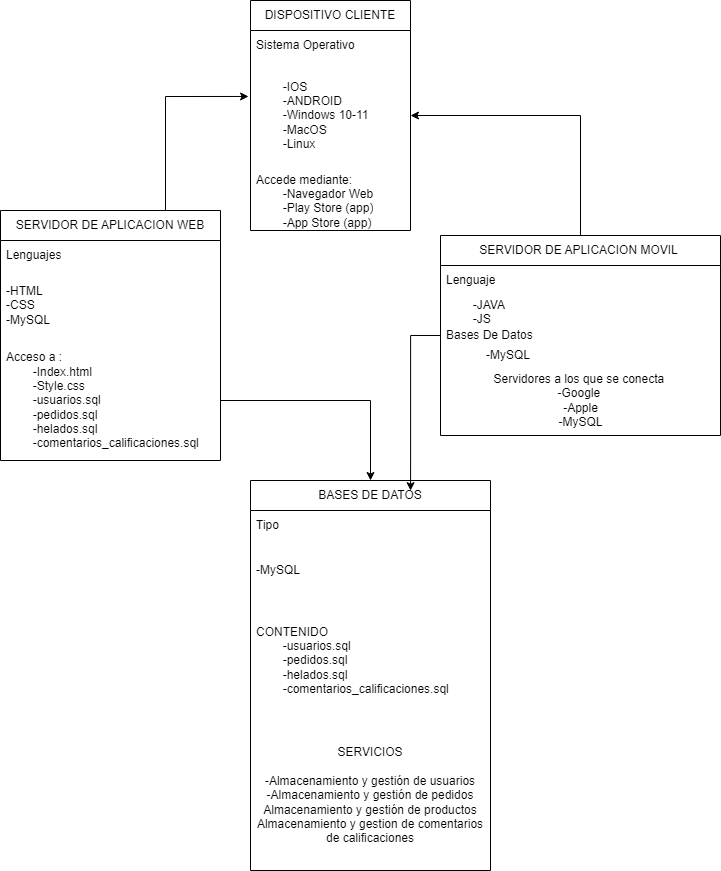

The diagram above was exported from draw.io. Its source (the exported page's mxGraphModel, read from the mxfile embedded in the PNG):
<mxGraphModel dx="878" dy="391" grid="1" gridSize="10" guides="1" tooltips="1" connect="1" arrows="1" fold="1" page="1" pageScale="1" pageWidth="827" pageHeight="1169" math="0" shadow="0">
  <root>
    <mxCell id="0" />
    <mxCell id="1" parent="0" />
    <mxCell id="GIH3jngs8zzukAOBeERF-2" value="DISPOSITIVO CLIENTE" style="swimlane;fontStyle=0;childLayout=stackLayout;horizontal=1;startSize=30;horizontalStack=0;resizeParent=1;resizeParentMax=0;resizeLast=0;collapsible=1;marginBottom=0;whiteSpace=wrap;html=1;" vertex="1" parent="1">
      <mxGeometry x="290" y="30" width="160" height="230" as="geometry" />
    </mxCell>
    <mxCell id="GIH3jngs8zzukAOBeERF-3" value="Sistema Operativo" style="text;strokeColor=none;fillColor=none;align=left;verticalAlign=middle;spacingLeft=4;spacingRight=4;overflow=hidden;points=[[0,0.5],[1,0.5]];portConstraint=eastwest;rotatable=0;whiteSpace=wrap;html=1;" vertex="1" parent="GIH3jngs8zzukAOBeERF-2">
      <mxGeometry y="30" width="160" height="30" as="geometry" />
    </mxCell>
    <mxCell id="GIH3jngs8zzukAOBeERF-4" value="&amp;nbsp;&lt;span style=&quot;white-space: pre;&quot;&gt;&#09;&lt;/span&gt;-IOS&lt;div&gt;&lt;span style=&quot;white-space: pre;&quot;&gt;&#09;&lt;/span&gt;-ANDROID&lt;br&gt;&lt;/div&gt;&lt;div&gt;&lt;div&gt;&lt;span style=&quot;white-space: pre;&quot;&gt;&#09;&lt;/span&gt;-Windows 10-11&lt;br&gt;&lt;/div&gt;&lt;div&gt;&lt;span style=&quot;white-space: pre;&quot;&gt;&#09;&lt;/span&gt;-MacOS&lt;br&gt;&lt;/div&gt;&lt;div&gt;&lt;span style=&quot;white-space: pre;&quot;&gt;&#09;&lt;/span&gt;-Linux&lt;/div&gt;&lt;/div&gt;" style="text;strokeColor=none;fillColor=none;align=left;verticalAlign=middle;spacingLeft=4;spacingRight=4;overflow=hidden;points=[[0,0.5],[1,0.5]];portConstraint=eastwest;rotatable=0;whiteSpace=wrap;html=1;" vertex="1" parent="GIH3jngs8zzukAOBeERF-2">
      <mxGeometry y="60" width="160" height="110" as="geometry" />
    </mxCell>
    <mxCell id="GIH3jngs8zzukAOBeERF-5" value="Accede mediante:&lt;div&gt;&lt;span style=&quot;white-space: pre;&quot;&gt;&#09;&lt;/span&gt;-Navegador Web&lt;br&gt;&lt;/div&gt;&lt;div&gt;&lt;span style=&quot;white-space: pre;&quot;&gt;&#09;&lt;/span&gt;-Play Store (app)&lt;br&gt;&lt;/div&gt;&lt;div&gt;&lt;span style=&quot;white-space: pre;&quot;&gt;&#09;&lt;/span&gt;-App Store (app)&lt;br&gt;&lt;/div&gt;" style="text;strokeColor=none;fillColor=none;align=left;verticalAlign=middle;spacingLeft=4;spacingRight=4;overflow=hidden;points=[[0,0.5],[1,0.5]];portConstraint=eastwest;rotatable=0;whiteSpace=wrap;html=1;" vertex="1" parent="GIH3jngs8zzukAOBeERF-2">
      <mxGeometry y="170" width="160" height="60" as="geometry" />
    </mxCell>
    <mxCell id="GIH3jngs8zzukAOBeERF-25" style="edgeStyle=orthogonalEdgeStyle;rounded=0;orthogonalLoop=1;jettySize=auto;html=1;exitX=0.5;exitY=0;exitDx=0;exitDy=0;entryX=1;entryY=0.5;entryDx=0;entryDy=0;" edge="1" parent="1" source="GIH3jngs8zzukAOBeERF-6" target="GIH3jngs8zzukAOBeERF-4">
      <mxGeometry relative="1" as="geometry" />
    </mxCell>
    <mxCell id="GIH3jngs8zzukAOBeERF-6" value="SERVIDOR DE APLICACION MOVIL&amp;nbsp;" style="swimlane;fontStyle=0;childLayout=stackLayout;horizontal=1;startSize=30;horizontalStack=0;resizeParent=1;resizeParentMax=0;resizeLast=0;collapsible=1;marginBottom=0;whiteSpace=wrap;html=1;" vertex="1" parent="1">
      <mxGeometry x="480" y="265" width="280" height="200" as="geometry" />
    </mxCell>
    <mxCell id="GIH3jngs8zzukAOBeERF-7" value="Lenguaje&amp;nbsp;" style="text;strokeColor=none;fillColor=none;align=left;verticalAlign=middle;spacingLeft=4;spacingRight=4;overflow=hidden;points=[[0,0.5],[1,0.5]];portConstraint=eastwest;rotatable=0;whiteSpace=wrap;html=1;" vertex="1" parent="GIH3jngs8zzukAOBeERF-6">
      <mxGeometry y="30" width="280" height="30" as="geometry" />
    </mxCell>
    <mxCell id="GIH3jngs8zzukAOBeERF-8" value="&amp;nbsp;&lt;span style=&quot;white-space: pre;&quot;&gt;&#09;&lt;/span&gt;-JAVA&lt;div&gt;&lt;span style=&quot;white-space: pre;&quot;&gt;&#09;&lt;/span&gt;-JS&lt;br&gt;&lt;/div&gt;" style="text;strokeColor=none;fillColor=none;align=left;verticalAlign=middle;spacingLeft=4;spacingRight=4;overflow=hidden;points=[[0,0.5],[1,0.5]];portConstraint=eastwest;rotatable=0;whiteSpace=wrap;html=1;" vertex="1" parent="GIH3jngs8zzukAOBeERF-6">
      <mxGeometry y="60" width="280" height="30" as="geometry" />
    </mxCell>
    <mxCell id="GIH3jngs8zzukAOBeERF-9" value="Bases De Datos&lt;div&gt;&lt;br&gt;&lt;/div&gt;" style="text;strokeColor=none;fillColor=none;align=left;verticalAlign=middle;spacingLeft=4;spacingRight=4;overflow=hidden;points=[[0,0.5],[1,0.5]];portConstraint=eastwest;rotatable=0;whiteSpace=wrap;html=1;" vertex="1" parent="GIH3jngs8zzukAOBeERF-6">
      <mxGeometry y="90" width="280" height="20" as="geometry" />
    </mxCell>
    <mxCell id="GIH3jngs8zzukAOBeERF-14" value="&lt;blockquote style=&quot;margin: 0 0 0 40px; border: none; padding: 0px;&quot;&gt;-MySQL&lt;/blockquote&gt;" style="text;strokeColor=none;fillColor=none;align=left;verticalAlign=middle;spacingLeft=4;spacingRight=4;overflow=hidden;points=[[0,0.5],[1,0.5]];portConstraint=eastwest;rotatable=0;whiteSpace=wrap;html=1;" vertex="1" parent="GIH3jngs8zzukAOBeERF-6">
      <mxGeometry y="110" width="280" height="20" as="geometry" />
    </mxCell>
    <mxCell id="GIH3jngs8zzukAOBeERF-15" value="Servidores a los que se conecta&amp;nbsp;&lt;div&gt;-Google&amp;nbsp;&lt;/div&gt;&lt;div&gt;-Apple&lt;/div&gt;&lt;div&gt;-MySQL&lt;/div&gt;" style="text;html=1;align=center;verticalAlign=middle;resizable=0;points=[];autosize=1;strokeColor=none;fillColor=none;" vertex="1" parent="GIH3jngs8zzukAOBeERF-6">
      <mxGeometry y="130" width="280" height="70" as="geometry" />
    </mxCell>
    <mxCell id="GIH3jngs8zzukAOBeERF-10" value="SERVIDOR DE APLICACION WEB" style="swimlane;fontStyle=0;childLayout=stackLayout;horizontal=1;startSize=30;horizontalStack=0;resizeParent=1;resizeParentMax=0;resizeLast=0;collapsible=1;marginBottom=0;whiteSpace=wrap;html=1;" vertex="1" parent="1">
      <mxGeometry x="40" y="240" width="220" height="250" as="geometry" />
    </mxCell>
    <mxCell id="GIH3jngs8zzukAOBeERF-11" value="Lenguajes" style="text;strokeColor=none;fillColor=none;align=left;verticalAlign=middle;spacingLeft=4;spacingRight=4;overflow=hidden;points=[[0,0.5],[1,0.5]];portConstraint=eastwest;rotatable=0;whiteSpace=wrap;html=1;" vertex="1" parent="GIH3jngs8zzukAOBeERF-10">
      <mxGeometry y="30" width="220" height="30" as="geometry" />
    </mxCell>
    <mxCell id="GIH3jngs8zzukAOBeERF-12" value="&lt;div&gt;-HTML&lt;/div&gt;&lt;div&gt;-CSS&lt;/div&gt;&lt;div&gt;-MySQL&lt;/div&gt;" style="text;strokeColor=none;fillColor=none;align=left;verticalAlign=middle;spacingLeft=4;spacingRight=4;overflow=hidden;points=[[0,0.5],[1,0.5]];portConstraint=eastwest;rotatable=0;whiteSpace=wrap;html=1;" vertex="1" parent="GIH3jngs8zzukAOBeERF-10">
      <mxGeometry y="60" width="220" height="70" as="geometry" />
    </mxCell>
    <mxCell id="GIH3jngs8zzukAOBeERF-13" value="Acceso a :&lt;div&gt;&lt;span style=&quot;white-space: pre;&quot;&gt;&#09;&lt;/span&gt;-Index.html&lt;/div&gt;&lt;div&gt;&lt;span style=&quot;white-space: pre;&quot;&gt;&#09;&lt;/span&gt;-Style.css&lt;br&gt;&lt;/div&gt;&lt;div&gt;&lt;span style=&quot;white-space: pre;&quot;&gt;&#09;&lt;/span&gt;-usuarios.sql&lt;br&gt;&lt;/div&gt;&lt;div&gt;&lt;span style=&quot;white-space: pre;&quot;&gt;&#09;&lt;/span&gt;-pedidos.sql&lt;br&gt;&lt;/div&gt;&lt;div&gt;&lt;span style=&quot;white-space: pre;&quot;&gt;&#09;&lt;/span&gt;-helados.sql&lt;br&gt;&lt;/div&gt;&lt;div&gt;&lt;span style=&quot;white-space: pre;&quot;&gt;&#09;&lt;/span&gt;-comentarios_calificaciones.sql&lt;br&gt;&lt;/div&gt;" style="text;strokeColor=none;fillColor=none;align=left;verticalAlign=middle;spacingLeft=4;spacingRight=4;overflow=hidden;points=[[0,0.5],[1,0.5]];portConstraint=eastwest;rotatable=0;whiteSpace=wrap;html=1;" vertex="1" parent="GIH3jngs8zzukAOBeERF-10">
      <mxGeometry y="130" width="220" height="120" as="geometry" />
    </mxCell>
    <mxCell id="GIH3jngs8zzukAOBeERF-16" value="BASES DE DATOS" style="swimlane;fontStyle=0;childLayout=stackLayout;horizontal=1;startSize=30;horizontalStack=0;resizeParent=1;resizeParentMax=0;resizeLast=0;collapsible=1;marginBottom=0;whiteSpace=wrap;html=1;" vertex="1" parent="1">
      <mxGeometry x="290" y="510" width="240" height="390" as="geometry" />
    </mxCell>
    <mxCell id="GIH3jngs8zzukAOBeERF-17" value="Tipo&amp;nbsp;" style="text;strokeColor=none;fillColor=none;align=left;verticalAlign=middle;spacingLeft=4;spacingRight=4;overflow=hidden;points=[[0,0.5],[1,0.5]];portConstraint=eastwest;rotatable=0;whiteSpace=wrap;html=1;" vertex="1" parent="GIH3jngs8zzukAOBeERF-16">
      <mxGeometry y="30" width="240" height="30" as="geometry" />
    </mxCell>
    <mxCell id="GIH3jngs8zzukAOBeERF-18" value="-MySQL" style="text;strokeColor=none;fillColor=none;align=left;verticalAlign=middle;spacingLeft=4;spacingRight=4;overflow=hidden;points=[[0,0.5],[1,0.5]];portConstraint=eastwest;rotatable=0;whiteSpace=wrap;html=1;" vertex="1" parent="GIH3jngs8zzukAOBeERF-16">
      <mxGeometry y="60" width="240" height="60" as="geometry" />
    </mxCell>
    <mxCell id="GIH3jngs8zzukAOBeERF-19" value="&lt;div&gt;CONTENIDO&lt;/div&gt;&lt;div&gt;&lt;span style=&quot;white-space: pre;&quot;&gt;&#09;&lt;/span&gt;-usuarios.sql&lt;br&gt;&lt;/div&gt;&lt;div&gt;&lt;span style=&quot;white-space: pre;&quot;&gt;&#09;&lt;/span&gt;-pedidos.sql&lt;br&gt;&lt;/div&gt;&lt;div&gt;&lt;span style=&quot;white-space: pre;&quot;&gt;&#09;&lt;/span&gt;-helados.sql&lt;br&gt;&lt;/div&gt;&lt;div&gt;&lt;span style=&quot;white-space: pre;&quot;&gt;&#09;&lt;/span&gt;-comentarios_calificaciones.sql&lt;br&gt;&lt;/div&gt;" style="text;strokeColor=none;fillColor=none;align=left;verticalAlign=middle;spacingLeft=4;spacingRight=4;overflow=hidden;points=[[0,0.5],[1,0.5]];portConstraint=eastwest;rotatable=0;whiteSpace=wrap;html=1;" vertex="1" parent="GIH3jngs8zzukAOBeERF-16">
      <mxGeometry y="120" width="240" height="120" as="geometry" />
    </mxCell>
    <mxCell id="GIH3jngs8zzukAOBeERF-20" value="SERVICIOS&lt;div&gt;&lt;br&gt;&lt;div&gt;-Almacenamiento y gestión de usuarios&lt;/div&gt;&lt;div&gt;-&lt;span style=&quot;background-color: initial;&quot;&gt;Almacenamiento y gestión de pedidos&lt;/span&gt;&lt;/div&gt;&lt;div&gt;Almacenamiento y gestión de productos&lt;span style=&quot;background-color: initial;&quot;&gt;&lt;br&gt;&lt;/span&gt;&lt;/div&gt;&lt;div&gt;Almacenamiento y gestion de comentarios de calificaciones&lt;br&gt;&lt;/div&gt;&lt;/div&gt;" style="text;html=1;align=center;verticalAlign=middle;whiteSpace=wrap;rounded=0;" vertex="1" parent="GIH3jngs8zzukAOBeERF-16">
      <mxGeometry y="240" width="240" height="150" as="geometry" />
    </mxCell>
    <mxCell id="GIH3jngs8zzukAOBeERF-22" style="edgeStyle=orthogonalEdgeStyle;rounded=0;orthogonalLoop=1;jettySize=auto;html=1;exitX=1;exitY=0.5;exitDx=0;exitDy=0;" edge="1" parent="1" source="GIH3jngs8zzukAOBeERF-13" target="GIH3jngs8zzukAOBeERF-16">
      <mxGeometry relative="1" as="geometry" />
    </mxCell>
    <mxCell id="GIH3jngs8zzukAOBeERF-23" style="edgeStyle=orthogonalEdgeStyle;rounded=0;orthogonalLoop=1;jettySize=auto;html=1;exitX=0;exitY=0.5;exitDx=0;exitDy=0;entryX=0.667;entryY=0.026;entryDx=0;entryDy=0;entryPerimeter=0;" edge="1" parent="1" source="GIH3jngs8zzukAOBeERF-9" target="GIH3jngs8zzukAOBeERF-16">
      <mxGeometry relative="1" as="geometry" />
    </mxCell>
    <mxCell id="GIH3jngs8zzukAOBeERF-24" style="edgeStyle=orthogonalEdgeStyle;rounded=0;orthogonalLoop=1;jettySize=auto;html=1;exitX=0.75;exitY=0;exitDx=0;exitDy=0;entryX=-0.012;entryY=0.327;entryDx=0;entryDy=0;entryPerimeter=0;" edge="1" parent="1" source="GIH3jngs8zzukAOBeERF-10" target="GIH3jngs8zzukAOBeERF-4">
      <mxGeometry relative="1" as="geometry" />
    </mxCell>
  </root>
</mxGraphModel>